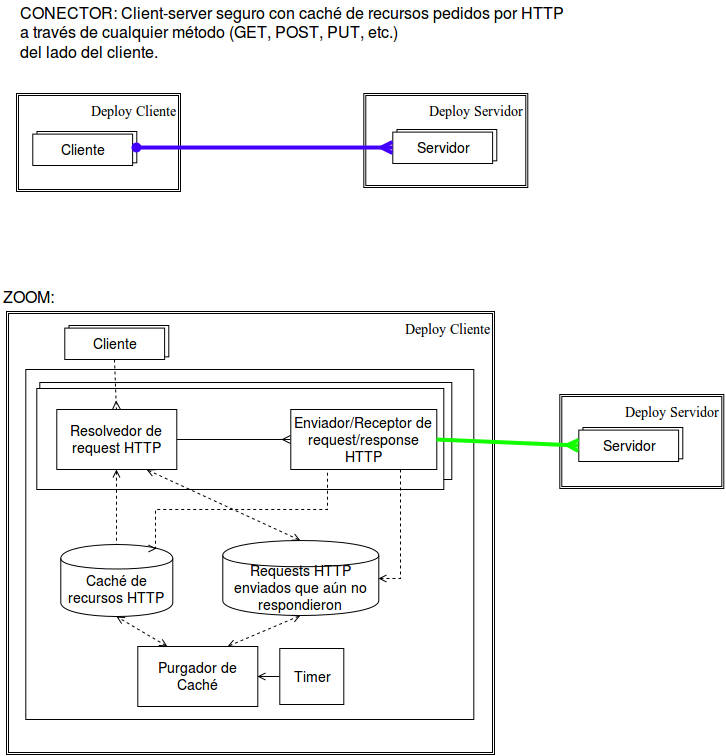

The diagram above was exported from draw.io. Its source (the exported page's mxGraphModel, read from the mxfile embedded in the PNG):
<mxGraphModel dx="1369" dy="777" grid="1" gridSize="10" guides="1" tooltips="1" connect="1" arrows="1" fold="1" page="1" pageScale="1" pageWidth="826" pageHeight="1169" background="#ffffff" math="0" shadow="0">
  <root>
    <mxCell id="0" />
    <mxCell id="1" parent="0" />
    <mxCell id="2" value="Deploy Cliente" style="shape=ext;double=1;whiteSpace=wrap;html=1;shadow=0;strokeColor=#000000;fillColor=none;fontFamily=Times New Roman;fontSize=14;align=right;verticalAlign=top;" vertex="1" parent="1">
      <mxGeometry x="2517" y="390" width="488" height="443" as="geometry" />
    </mxCell>
    <mxCell id="3" value="" style="whiteSpace=wrap;html=1;shadow=0;fillColor=none;fontSize=14;align=center;" vertex="1" parent="1">
      <mxGeometry x="2536.3333333333335" y="448" width="448" height="350" as="geometry" />
    </mxCell>
    <mxCell id="4" value="" style="whiteSpace=wrap;html=1;shadow=0;fillColor=#ffffff;fontSize=14;align=center;" vertex="1" parent="1">
      <mxGeometry x="2550.3333333333335" y="461" width="412" height="97" as="geometry" />
    </mxCell>
    <mxCell id="5" value="" style="whiteSpace=wrap;html=1;shadow=0;fillColor=#ffffff;fontSize=14;align=center;" vertex="1" parent="1">
      <mxGeometry x="2547.3333333333335" y="467" width="407" height="101" as="geometry" />
    </mxCell>
    <mxCell id="6" value="CONECTOR:&amp;nbsp;&lt;span&gt;Client-server seguro con&amp;nbsp;&lt;/span&gt;&lt;span&gt;caché de recursos pedidos por HTTP&lt;/span&gt;&lt;div&gt;&lt;span&gt;a través&amp;nbsp;&lt;/span&gt;&lt;span&gt;de cualquier método (GET, POST, PUT, etc.)&lt;/span&gt;&lt;/div&gt;&lt;div&gt;&lt;span&gt;del lado del cliente.&lt;/span&gt;&lt;/div&gt;" style="text;html=1;resizable=0;points=[];autosize=1;align=left;verticalAlign=top;spacingTop=-4;fontSize=16;fontFamily=Helvetica;" vertex="1" parent="1">
      <mxGeometry x="2529.3333333333335" y="80" width="560" height="60" as="geometry" />
    </mxCell>
    <mxCell id="7" value="Deploy Servidor" style="shape=ext;double=1;whiteSpace=wrap;html=1;shadow=0;strokeColor=#000000;fillColor=#ffffff;fontFamily=Times New Roman;fontSize=14;align=right;verticalAlign=top;" vertex="1" parent="1">
      <mxGeometry x="3070.3333333333335" y="473" width="164" height="94" as="geometry" />
    </mxCell>
    <mxCell id="8" value="Deploy Servidor" style="shape=ext;double=1;whiteSpace=wrap;html=1;shadow=0;strokeColor=#000000;fillColor=#ffffff;fontFamily=Times New Roman;fontSize=14;align=right;verticalAlign=top;" vertex="1" parent="1">
      <mxGeometry x="2874.3333333333335" y="172" width="164" height="94" as="geometry" />
    </mxCell>
    <mxCell id="9" value="Deploy Cliente" style="shape=ext;double=1;whiteSpace=wrap;html=1;shadow=0;strokeColor=#000000;fillColor=#ffffff;fontFamily=Times New Roman;fontSize=14;align=right;verticalAlign=top;" vertex="1" parent="1">
      <mxGeometry x="2527" y="172" width="164" height="98" as="geometry" />
    </mxCell>
    <mxCell id="10" value="" style="group" vertex="1" connectable="0" parent="1">
      <mxGeometry x="2543.3333333333335" y="210" width="104" height="34" as="geometry" />
    </mxCell>
    <mxCell id="11" value="" style="whiteSpace=wrap;html=1;shadow=0;fillColor=none;fontSize=14;align=center;" vertex="1" parent="10">
      <mxGeometry x="4.16" width="99.83999999999999" height="31.384615384615387" as="geometry" />
    </mxCell>
    <mxCell id="12" value="Cliente" style="whiteSpace=wrap;html=1;shadow=0;fillColor=#FFFFFF;fontSize=14;align=center;" vertex="1" parent="10">
      <mxGeometry y="2.6153846153846154" width="99.83999999999999" height="31.384615384615387" as="geometry" />
    </mxCell>
    <mxCell id="13" value="" style="whiteSpace=wrap;html=1;shadow=0;fillColor=none;fontSize=14;align=center;" vertex="1" parent="1">
      <mxGeometry x="2547.4933333333333" y="210" width="99.83999999999999" height="31.384615384615387" as="geometry" />
    </mxCell>
    <mxCell id="14" value="Cliente" style="whiteSpace=wrap;html=1;shadow=0;fillColor=#FFFFFF;fontSize=14;align=center;" vertex="1" parent="1">
      <mxGeometry x="2543.3333333333335" y="212.6153846153846" width="99.83999999999999" height="31.384615384615387" as="geometry" />
    </mxCell>
    <mxCell id="15" value="" style="group" vertex="1" connectable="0" parent="1">
      <mxGeometry x="2903.3333333333335" y="208" width="104" height="34" as="geometry" />
    </mxCell>
    <mxCell id="16" value="" style="whiteSpace=wrap;html=1;shadow=0;fillColor=none;fontSize=14;align=center;" vertex="1" parent="15">
      <mxGeometry x="4.16" width="99.83999999999999" height="31.384615384615387" as="geometry" />
    </mxCell>
    <mxCell id="17" value="Servidor" style="whiteSpace=wrap;html=1;shadow=0;fillColor=#FFFFFF;fontSize=14;align=center;" vertex="1" parent="15">
      <mxGeometry y="2.6153846153846154" width="99.83999999999999" height="31.384615384615387" as="geometry" />
    </mxCell>
    <mxCell id="18" value="" style="whiteSpace=wrap;html=1;shadow=0;fillColor=none;fontSize=14;align=center;" vertex="1" parent="1">
      <mxGeometry x="2907.4933333333333" y="208" width="99.83999999999999" height="31.384615384615387" as="geometry" />
    </mxCell>
    <mxCell id="19" value="Servidor" style="whiteSpace=wrap;html=1;shadow=0;fillColor=#FFFFFF;fontSize=14;align=center;" vertex="1" parent="1">
      <mxGeometry x="2903.3333333333335" y="210.6153846153846" width="99.83999999999999" height="31.384615384615387" as="geometry" />
    </mxCell>
    <mxCell id="20" style="edgeStyle=orthogonalEdgeStyle;rounded=0;html=1;exitX=1;exitY=0.5;entryX=0;entryY=0.5;startArrow=oval;startFill=1;endArrow=ERmany;endFill=0;endSize=6;jettySize=auto;orthogonalLoop=1;strokeColor=#4400FF;strokeWidth=4;fontFamily=Helvetica;fontSize=16;" edge="1" source="13" target="19" parent="1">
      <mxGeometry x="2647.3333333333335" y="226" as="geometry" />
    </mxCell>
    <mxCell id="21" value="" style="group" vertex="1" connectable="0" parent="1">
      <mxGeometry x="2575.3333333333335" y="404" width="104" height="34" as="geometry" />
    </mxCell>
    <mxCell id="22" value="" style="whiteSpace=wrap;html=1;shadow=0;fillColor=none;fontSize=14;align=center;" vertex="1" parent="21">
      <mxGeometry x="4.16" width="99.83999999999999" height="31.384615384615387" as="geometry" />
    </mxCell>
    <mxCell id="23" value="Cliente" style="whiteSpace=wrap;html=1;shadow=0;fillColor=#FFFFFF;fontSize=14;align=center;" vertex="1" parent="21">
      <mxGeometry y="2.6153846153846154" width="99.83999999999999" height="31.384615384615387" as="geometry" />
    </mxCell>
    <mxCell id="24" value="" style="whiteSpace=wrap;html=1;shadow=0;fillColor=none;fontSize=14;align=center;" vertex="1" parent="1">
      <mxGeometry x="2579.4933333333333" y="404" width="99.83999999999999" height="31.384615384615387" as="geometry" />
    </mxCell>
    <mxCell id="25" value="Cliente" style="whiteSpace=wrap;html=1;shadow=0;fillColor=#FFFFFF;fontSize=14;align=center;" vertex="1" parent="1">
      <mxGeometry x="2575.3333333333335" y="406.61538461538464" width="99.83999999999999" height="31.384615384615387" as="geometry" />
    </mxCell>
    <mxCell id="26" value="ZOOM:" style="text;html=1;resizable=0;points=[];autosize=1;align=left;verticalAlign=top;spacingTop=-4;fontSize=16;fontFamily=Helvetica;" vertex="1" parent="1">
      <mxGeometry x="2512.3333333333335" y="364" width="70" height="20" as="geometry" />
    </mxCell>
    <mxCell id="27" value="" style="group" vertex="1" connectable="0" parent="1">
      <mxGeometry x="3089.3333333333335" y="506" width="104" height="34" as="geometry" />
    </mxCell>
    <mxCell id="28" value="" style="whiteSpace=wrap;html=1;shadow=0;fillColor=none;fontSize=14;align=center;" vertex="1" parent="27">
      <mxGeometry x="4.16" width="99.83999999999999" height="31.384615384615387" as="geometry" />
    </mxCell>
    <mxCell id="29" value="Servidor" style="whiteSpace=wrap;html=1;shadow=0;fillColor=#FFFFFF;fontSize=14;align=center;" vertex="1" parent="27">
      <mxGeometry y="2.6153846153846154" width="99.83999999999999" height="31.384615384615387" as="geometry" />
    </mxCell>
    <mxCell id="30" value="" style="whiteSpace=wrap;html=1;shadow=0;fillColor=none;fontSize=14;align=center;" vertex="1" parent="1">
      <mxGeometry x="3093.4933333333333" y="506" width="99.83999999999999" height="31.384615384615387" as="geometry" />
    </mxCell>
    <mxCell id="31" value="Servidor" style="whiteSpace=wrap;html=1;shadow=0;fillColor=#FFFFFF;fontSize=14;align=center;" vertex="1" parent="1">
      <mxGeometry x="3089.3333333333335" y="508.61538461538464" width="99.83999999999999" height="31.384615384615387" as="geometry" />
    </mxCell>
    <mxCell id="32" style="edgeStyle=none;rounded=0;html=1;exitX=1;exitY=0.5;entryX=0;entryY=0.5;startArrow=none;startFill=0;endArrow=ERmany;endFill=0;endSize=6;jettySize=auto;orthogonalLoop=1;strokeColor=#000000;strokeWidth=1;fontFamily=Times New Roman;fontSize=14;" edge="1" source="33" target="37" parent="1">
      <mxGeometry x="2687.3333333333335" y="518" as="geometry" />
    </mxCell>
    <mxCell id="33" value="Resolvedor de request HTTP" style="whiteSpace=wrap;html=1;shadow=0;fillColor=#ffffff;fontSize=14;align=center;" vertex="1" parent="1">
      <mxGeometry x="2567.3333333333335" y="488" width="120" height="60" as="geometry" />
    </mxCell>
    <mxCell id="34" style="edgeStyle=none;rounded=0;html=1;exitX=0.5;exitY=1;entryX=0.5;entryY=0;startArrow=none;startFill=0;endArrow=ERmany;endFill=0;endSize=6;jettySize=auto;orthogonalLoop=1;strokeColor=#000000;strokeWidth=1;fontFamily=Helvetica;fontSize=14;dashed=1;" edge="1" source="25" target="33" parent="1">
      <mxGeometry x="2525.3333333333335" y="517" as="geometry" />
    </mxCell>
    <mxCell id="35" value="&lt;div&gt;&lt;br&gt;&lt;/div&gt;&lt;div&gt;Caché de recursos HTTP&lt;/div&gt;" style="shape=cylinder;whiteSpace=wrap;html=1;shadow=0;strokeColor=#000000;fillColor=#ffffff;fontFamily=Helvetica;fontSize=14;align=center;" vertex="1" parent="1">
      <mxGeometry x="2571.3333333333335" y="623" width="112" height="72" as="geometry" />
    </mxCell>
    <mxCell id="36" style="edgeStyle=none;rounded=0;html=1;exitX=0.5;exitY=1;entryX=0.5;entryY=0;dashed=1;startArrow=open;startFill=0;endArrow=none;endFill=0;endSize=6;jettySize=auto;orthogonalLoop=1;strokeColor=#000000;strokeWidth=1;fontFamily=Times New Roman;fontSize=14;" edge="1" source="33" target="35" parent="1">
      <mxGeometry x="2627.3333333333335" y="548" as="geometry">
        <mxPoint x="2627.3333333333335" y="701" as="sourcePoint" />
      </mxGeometry>
    </mxCell>
    <mxCell id="37" value="Enviador/Receptor de request/response HTTP" style="whiteSpace=wrap;html=1;shadow=0;fillColor=#ffffff;fontSize=14;align=center;" vertex="1" parent="1">
      <mxGeometry x="2801.3333333333335" y="488" width="146" height="60" as="geometry" />
    </mxCell>
    <mxCell id="38" value="&lt;div&gt;&lt;br&gt;&lt;/div&gt;Requests HTTP enviados que aún no respondieron" style="shape=cylinder;whiteSpace=wrap;html=1;shadow=0;strokeColor=#000000;fillColor=#ffffff;fontFamily=Helvetica;fontSize=14;align=center;verticalAlign=bottom;" vertex="1" parent="1">
      <mxGeometry x="2733.3333333333335" y="619" width="156" height="75" as="geometry" />
    </mxCell>
    <mxCell id="39" style="edgeStyle=orthogonalEdgeStyle;rounded=0;html=1;exitX=0.85;exitY=0.05;dashed=1;startArrow=open;startFill=0;endArrow=none;endFill=0;endSize=6;jettySize=auto;orthogonalLoop=1;strokeColor=#000000;strokeWidth=1;fontFamily=Times New Roman;fontSize=14;entryX=0.25;entryY=1;exitPerimeter=0;" edge="1" source="35" target="37" parent="1">
      <mxGeometry x="2667.3333333333335" y="548" as="geometry">
        <Array as="points">
          <mxPoint x="2666.3333333333335" y="588" />
          <mxPoint x="2838.3333333333335" y="588" />
        </Array>
        <mxPoint x="2982.3333333333335" y="706" as="targetPoint" />
      </mxGeometry>
    </mxCell>
    <mxCell id="40" style="edgeStyle=none;rounded=0;html=1;exitX=0.75;exitY=1;entryX=0.5;entryY=0;dashed=1;startArrow=open;startFill=0;endArrow=open;endFill=0;endSize=6;jettySize=auto;orthogonalLoop=1;strokeColor=#000000;strokeWidth=1;fontFamily=Times New Roman;fontSize=14;" edge="1" source="33" target="38" parent="1">
      <mxGeometry x="2657.3333333333335" y="548" as="geometry">
        <mxPoint x="2811.3333333333335" y="704" as="sourcePoint" />
      </mxGeometry>
    </mxCell>
    <mxCell id="41" style="edgeStyle=orthogonalEdgeStyle;rounded=0;html=1;exitX=0.75;exitY=1;entryX=1;entryY=0.5;dashed=1;startArrow=none;startFill=0;endArrow=open;endFill=0;endSize=6;jettySize=auto;orthogonalLoop=1;strokeColor=#000000;strokeWidth=1;fontFamily=Times New Roman;fontSize=14;" edge="1" source="37" target="38" parent="1">
      <mxGeometry x="2889.8333333333335" y="548" as="geometry">
        <mxPoint x="2982.3333333333335" y="706" as="sourcePoint" />
      </mxGeometry>
    </mxCell>
    <mxCell id="42" style="rounded=0;html=1;exitX=0.25;exitY=0;entryX=0.5;entryY=1;startArrow=open;startFill=0;endArrow=open;endFill=0;endSize=6;jettySize=auto;orthogonalLoop=1;strokeColor=#000000;strokeWidth=1;fontFamily=Times New Roman;fontSize=14;dashed=1;" edge="1" source="44" target="35" parent="1">
      <mxGeometry x="2627.3333333333335" y="695.5" as="geometry" />
    </mxCell>
    <mxCell id="43" style="edgeStyle=none;rounded=0;html=1;exitX=0.75;exitY=0;entryX=0.5;entryY=1;dashed=1;startArrow=open;startFill=0;endArrow=open;endFill=0;endSize=6;jettySize=auto;orthogonalLoop=1;strokeColor=#000000;strokeWidth=1;fontFamily=Times New Roman;fontSize=14;" edge="1" source="44" target="38" parent="1">
      <mxGeometry x="2737.3333333333335" y="693" as="geometry" />
    </mxCell>
    <mxCell id="44" value="Purgador de Caché" style="whiteSpace=wrap;html=1;shadow=0;fillColor=#ffffff;fontSize=14;align=center;" vertex="1" parent="1">
      <mxGeometry x="2648.3333333333335" y="725" width="120" height="60" as="geometry" />
    </mxCell>
    <mxCell id="45" style="rounded=0;html=1;exitX=0;exitY=0.5;entryX=1;entryY=0.5;startArrow=none;startFill=0;endArrow=open;endFill=0;endSize=6;jettySize=auto;orthogonalLoop=1;strokeColor=#000000;strokeWidth=1;fontFamily=Times New Roman;fontSize=14;" edge="1" source="46" target="44" parent="1">
      <mxGeometry x="2767.3333333333335" y="755.5" as="geometry" />
    </mxCell>
    <mxCell id="46" value="Timer" style="whiteSpace=wrap;html=1;shadow=0;fillColor=#ffffff;fontSize=14;align=center;" vertex="1" parent="1">
      <mxGeometry x="2790.3333333333335" y="727" width="64" height="56" as="geometry" />
    </mxCell>
    <mxCell id="47" style="edgeStyle=none;rounded=0;html=1;exitX=1;exitY=0.5;entryX=0;entryY=0.5;startArrow=none;startFill=0;endArrow=ERmany;endFill=0;endSize=6;jettySize=auto;orthogonalLoop=1;fontSize=11;strokeWidth=4;strokeColor=#11FF00;" edge="1" source="37" target="31" parent="1">
      <mxGeometry x="3542" y="1251.3333333333333" as="geometry">
        <mxPoint x="2994.3333333333335" y="516.3333333333335" as="sourcePoint" />
        <mxPoint x="3082.666666666667" y="516.3333333333335" as="targetPoint" />
        <Array as="points" />
      </mxGeometry>
    </mxCell>
  </root>
</mxGraphModel>